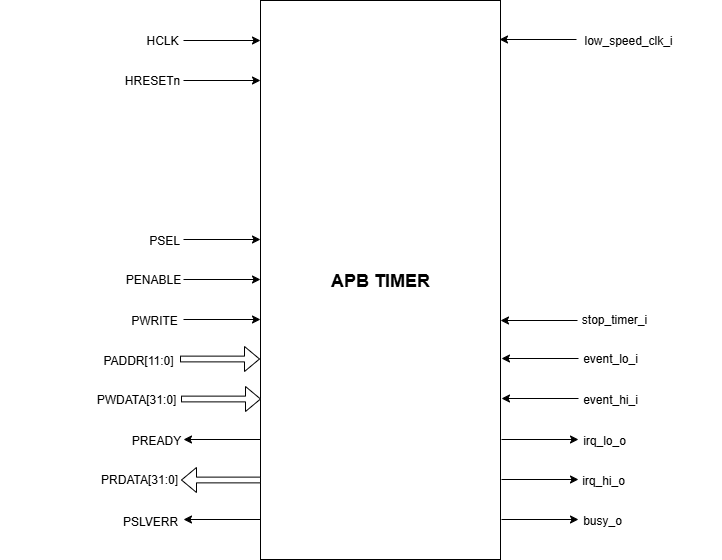

The diagram above was exported from draw.io. Its source (the exported page's mxGraphModel, read from the mxfile embedded in the PNG):
<mxGraphModel dx="1412" dy="797" grid="1" gridSize="10" guides="1" tooltips="1" connect="1" arrows="1" fold="1" page="1" pageScale="1" pageWidth="850" pageHeight="1100" math="0" shadow="0">
  <root>
    <mxCell id="0" />
    <mxCell id="1" parent="0" />
    <mxCell id="QNs9ID_gaYopoQt0Wrd0-1" value="&lt;font style=&quot;font-size: 18px;&quot;&gt;&lt;b&gt;APB TIMER&lt;/b&gt;&lt;/font&gt;" style="rounded=0;whiteSpace=wrap;html=1;" parent="1" vertex="1">
      <mxGeometry x="280" y="201" width="240" height="559" as="geometry" />
    </mxCell>
    <mxCell id="QNs9ID_gaYopoQt0Wrd0-3" value="" style="endArrow=classic;html=1;rounded=0;" parent="1" edge="1">
      <mxGeometry width="50" height="50" relative="1" as="geometry">
        <mxPoint x="203" y="241" as="sourcePoint" />
        <mxPoint x="280" y="241" as="targetPoint" />
      </mxGeometry>
    </mxCell>
    <mxCell id="QNs9ID_gaYopoQt0Wrd0-4" value="" style="endArrow=classic;html=1;rounded=0;" parent="1" edge="1">
      <mxGeometry width="50" height="50" relative="1" as="geometry">
        <mxPoint x="203" y="281" as="sourcePoint" />
        <mxPoint x="280" y="281" as="targetPoint" />
      </mxGeometry>
    </mxCell>
    <mxCell id="QNs9ID_gaYopoQt0Wrd0-5" value="" style="endArrow=classic;html=1;rounded=0;" parent="1" edge="1">
      <mxGeometry width="50" height="50" relative="1" as="geometry">
        <mxPoint x="203" y="440" as="sourcePoint" />
        <mxPoint x="280" y="440" as="targetPoint" />
      </mxGeometry>
    </mxCell>
    <mxCell id="QNs9ID_gaYopoQt0Wrd0-7" value="" style="endArrow=classic;html=1;rounded=0;" parent="1" edge="1">
      <mxGeometry width="50" height="50" relative="1" as="geometry">
        <mxPoint x="203" y="480" as="sourcePoint" />
        <mxPoint x="280" y="480" as="targetPoint" />
      </mxGeometry>
    </mxCell>
    <mxCell id="QNs9ID_gaYopoQt0Wrd0-8" value="" style="endArrow=classic;html=1;rounded=0;" parent="1" edge="1">
      <mxGeometry width="50" height="50" relative="1" as="geometry">
        <mxPoint x="203" y="520" as="sourcePoint" />
        <mxPoint x="280" y="520" as="targetPoint" />
      </mxGeometry>
    </mxCell>
    <mxCell id="QNs9ID_gaYopoQt0Wrd0-9" value="" style="html=1;shadow=0;dashed=0;align=center;verticalAlign=middle;shape=mxgraph.arrows2.arrow;dy=0.77;dx=15;notch=0;" parent="1" vertex="1">
      <mxGeometry x="200" y="547" width="79" height="25" as="geometry" />
    </mxCell>
    <mxCell id="QNs9ID_gaYopoQt0Wrd0-10" value="" style="html=1;shadow=0;dashed=0;align=center;verticalAlign=middle;shape=mxgraph.arrows2.arrow;dy=0.77;dx=15;notch=0;" parent="1" vertex="1">
      <mxGeometry x="201" y="587" width="79" height="25" as="geometry" />
    </mxCell>
    <mxCell id="QNs9ID_gaYopoQt0Wrd0-11" value="" style="endArrow=classic;html=1;rounded=0;" parent="1" edge="1">
      <mxGeometry width="50" height="50" relative="1" as="geometry">
        <mxPoint x="280" y="640" as="sourcePoint" />
        <mxPoint x="203" y="640" as="targetPoint" />
      </mxGeometry>
    </mxCell>
    <mxCell id="QNs9ID_gaYopoQt0Wrd0-12" value="" style="html=1;shadow=0;dashed=0;align=center;verticalAlign=middle;shape=mxgraph.arrows2.arrow;dy=0.77;dx=15;notch=0;direction=west;" parent="1" vertex="1">
      <mxGeometry x="201" y="668" width="79" height="25" as="geometry" />
    </mxCell>
    <mxCell id="QNs9ID_gaYopoQt0Wrd0-13" value="" style="endArrow=classic;html=1;rounded=0;" parent="1" edge="1">
      <mxGeometry width="50" height="50" relative="1" as="geometry">
        <mxPoint x="280" y="720" as="sourcePoint" />
        <mxPoint x="203" y="720" as="targetPoint" />
      </mxGeometry>
    </mxCell>
    <mxCell id="QNs9ID_gaYopoQt0Wrd0-20" value="" style="endArrow=classic;html=1;rounded=0;" parent="1" edge="1">
      <mxGeometry width="50" height="50" relative="1" as="geometry">
        <mxPoint x="596" y="240" as="sourcePoint" />
        <mxPoint x="519" y="240" as="targetPoint" />
      </mxGeometry>
    </mxCell>
    <mxCell id="QNs9ID_gaYopoQt0Wrd0-22" value="HCLK" style="text;strokeColor=none;align=center;fillColor=none;html=1;verticalAlign=middle;whiteSpace=wrap;rounded=0;" parent="1" vertex="1">
      <mxGeometry x="152" y="226" width="60" height="30" as="geometry" />
    </mxCell>
    <mxCell id="QNs9ID_gaYopoQt0Wrd0-23" value="HRESETn" style="text;strokeColor=none;align=center;fillColor=none;html=1;verticalAlign=middle;whiteSpace=wrap;rounded=0;" parent="1" vertex="1">
      <mxGeometry x="142" y="266" width="60" height="30" as="geometry" />
    </mxCell>
    <mxCell id="QNs9ID_gaYopoQt0Wrd0-24" value="PSEL" style="text;strokeColor=none;align=center;fillColor=none;html=1;verticalAlign=middle;whiteSpace=wrap;rounded=0;" parent="1" vertex="1">
      <mxGeometry x="154" y="426" width="60" height="30" as="geometry" />
    </mxCell>
    <mxCell id="QNs9ID_gaYopoQt0Wrd0-25" value="PENABLE" style="text;strokeColor=none;align=center;fillColor=none;html=1;verticalAlign=middle;whiteSpace=wrap;rounded=0;" parent="1" vertex="1">
      <mxGeometry x="143" y="465" width="60" height="30" as="geometry" />
    </mxCell>
    <mxCell id="QNs9ID_gaYopoQt0Wrd0-27" value="PWRITE" style="text;strokeColor=none;align=center;fillColor=none;html=1;verticalAlign=middle;whiteSpace=wrap;rounded=0;" parent="1" vertex="1">
      <mxGeometry x="144" y="506" width="60" height="30" as="geometry" />
    </mxCell>
    <mxCell id="QNs9ID_gaYopoQt0Wrd0-29" value="PADDR[11:0]" style="text;strokeColor=none;align=center;fillColor=none;html=1;verticalAlign=middle;whiteSpace=wrap;rounded=0;" parent="1" vertex="1">
      <mxGeometry x="120" y="546" width="76" height="30" as="geometry" />
    </mxCell>
    <mxCell id="QNs9ID_gaYopoQt0Wrd0-30" value="PWDATA[3&lt;span style=&quot;background-color: transparent; color: light-dark(rgb(0, 0, 0), rgb(255, 255, 255));&quot;&gt;1:0]&lt;/span&gt;" style="text;strokeColor=none;align=center;fillColor=none;html=1;verticalAlign=middle;whiteSpace=wrap;rounded=0;" parent="1" vertex="1">
      <mxGeometry x="118" y="585" width="76" height="30" as="geometry" />
    </mxCell>
    <mxCell id="QNs9ID_gaYopoQt0Wrd0-31" value="PREADY" style="text;strokeColor=none;align=center;fillColor=none;html=1;verticalAlign=middle;whiteSpace=wrap;rounded=0;" parent="1" vertex="1">
      <mxGeometry x="146" y="626" width="60" height="30" as="geometry" />
    </mxCell>
    <mxCell id="QNs9ID_gaYopoQt0Wrd0-32" value="PRDATA[3&lt;span style=&quot;background-color: transparent; color: light-dark(rgb(0, 0, 0), rgb(255, 255, 255));&quot;&gt;1:0]&lt;/span&gt;" style="text;strokeColor=none;align=center;fillColor=none;html=1;verticalAlign=middle;whiteSpace=wrap;rounded=0;" parent="1" vertex="1">
      <mxGeometry x="121" y="665" width="76" height="30" as="geometry" />
    </mxCell>
    <mxCell id="QNs9ID_gaYopoQt0Wrd0-33" value="PSLVERR" style="text;strokeColor=none;align=center;fillColor=none;html=1;verticalAlign=middle;whiteSpace=wrap;rounded=0;" parent="1" vertex="1">
      <mxGeometry x="140" y="707" width="60" height="30" as="geometry" />
    </mxCell>
    <mxCell id="QNs9ID_gaYopoQt0Wrd0-35" value="event_lo_i" style="text;strokeColor=none;align=center;fillColor=none;html=1;verticalAlign=middle;whiteSpace=wrap;rounded=0;" parent="1" vertex="1">
      <mxGeometry x="592" y="544" width="76" height="30" as="geometry" />
    </mxCell>
    <mxCell id="QNs9ID_gaYopoQt0Wrd0-38" value="irq_lo_o" style="text;strokeColor=none;align=center;fillColor=none;html=1;verticalAlign=middle;whiteSpace=wrap;rounded=0;" parent="1" vertex="1">
      <mxGeometry x="586" y="626" width="76" height="30" as="geometry" />
    </mxCell>
    <mxCell id="QNs9ID_gaYopoQt0Wrd0-40" value="busy_o" style="text;strokeColor=none;align=center;fillColor=none;html=1;verticalAlign=middle;whiteSpace=wrap;rounded=0;" parent="1" vertex="1">
      <mxGeometry x="584" y="706" width="76" height="30" as="geometry" />
    </mxCell>
    <mxCell id="QNs9ID_gaYopoQt0Wrd0-41" value="low_speed_clk_i" style="text;strokeColor=none;align=center;fillColor=none;html=1;verticalAlign=middle;whiteSpace=wrap;rounded=0;" parent="1" vertex="1">
      <mxGeometry x="610" y="226" width="76" height="30" as="geometry" />
    </mxCell>
    <mxCell id="QNs9ID_gaYopoQt0Wrd0-42" value="stop_timer_i" style="text;strokeColor=none;align=center;fillColor=none;html=1;verticalAlign=middle;whiteSpace=wrap;rounded=0;" parent="1" vertex="1">
      <mxGeometry x="596" y="505" width="76" height="30" as="geometry" />
    </mxCell>
    <mxCell id="QNs9ID_gaYopoQt0Wrd0-45" value="" style="rounded=0;whiteSpace=wrap;html=1;strokeColor=#FFFFFF;direction=south;" parent="1" vertex="1">
      <mxGeometry x="20" y="427" width="60" height="120" as="geometry" />
    </mxCell>
    <mxCell id="QNs9ID_gaYopoQt0Wrd0-46" value="" style="rounded=0;whiteSpace=wrap;html=1;strokeColor=#FFFFFF;direction=south;" parent="1" vertex="1">
      <mxGeometry x="681" y="413" width="60" height="120" as="geometry" />
    </mxCell>
    <mxCell id="P6viIaRHv8m6O9JehU5N-1" value="" style="endArrow=classic;html=1;rounded=0;" parent="1" edge="1">
      <mxGeometry width="50" height="50" relative="1" as="geometry">
        <mxPoint x="597" y="521" as="sourcePoint" />
        <mxPoint x="520" y="521" as="targetPoint" />
      </mxGeometry>
    </mxCell>
    <mxCell id="P6viIaRHv8m6O9JehU5N-2" value="" style="endArrow=classic;html=1;rounded=0;" parent="1" edge="1">
      <mxGeometry width="50" height="50" relative="1" as="geometry">
        <mxPoint x="598" y="559" as="sourcePoint" />
        <mxPoint x="521" y="559" as="targetPoint" />
      </mxGeometry>
    </mxCell>
    <mxCell id="P6viIaRHv8m6O9JehU5N-3" value="" style="endArrow=classic;html=1;rounded=0;" parent="1" edge="1">
      <mxGeometry width="50" height="50" relative="1" as="geometry">
        <mxPoint x="598" y="599" as="sourcePoint" />
        <mxPoint x="521" y="599" as="targetPoint" />
      </mxGeometry>
    </mxCell>
    <mxCell id="P6viIaRHv8m6O9JehU5N-4" value="event_hi_i" style="text;strokeColor=none;align=center;fillColor=none;html=1;verticalAlign=middle;whiteSpace=wrap;rounded=0;" parent="1" vertex="1">
      <mxGeometry x="592" y="585" width="76" height="30" as="geometry" />
    </mxCell>
    <mxCell id="P6viIaRHv8m6O9JehU5N-5" value="" style="endArrow=classic;html=1;rounded=0;" parent="1" edge="1">
      <mxGeometry width="50" height="50" relative="1" as="geometry">
        <mxPoint x="521" y="640" as="sourcePoint" />
        <mxPoint x="598" y="640" as="targetPoint" />
      </mxGeometry>
    </mxCell>
    <mxCell id="P6viIaRHv8m6O9JehU5N-6" value="" style="endArrow=classic;html=1;rounded=0;" parent="1" edge="1">
      <mxGeometry width="50" height="50" relative="1" as="geometry">
        <mxPoint x="521" y="680" as="sourcePoint" />
        <mxPoint x="598" y="680" as="targetPoint" />
      </mxGeometry>
    </mxCell>
    <mxCell id="P6viIaRHv8m6O9JehU5N-7" value="" style="endArrow=classic;html=1;rounded=0;" parent="1" edge="1">
      <mxGeometry width="50" height="50" relative="1" as="geometry">
        <mxPoint x="521" y="720" as="sourcePoint" />
        <mxPoint x="598" y="720" as="targetPoint" />
      </mxGeometry>
    </mxCell>
    <mxCell id="P6viIaRHv8m6O9JehU5N-8" value="irq_hi_o" style="text;strokeColor=none;align=center;fillColor=none;html=1;verticalAlign=middle;whiteSpace=wrap;rounded=0;" parent="1" vertex="1">
      <mxGeometry x="585" y="666" width="76" height="30" as="geometry" />
    </mxCell>
    <mxCell id="-lJ-rwTYlj3RXWk4ntkr-15" value="" style="rounded=0;whiteSpace=wrap;html=1;strokeColor=#FFFFFF;direction=south;" parent="1" vertex="1">
      <mxGeometry x="40" y="597" width="60" height="120" as="geometry" />
    </mxCell>
    <mxCell id="13mBk3MZHmfMwK6Cbb85-4" value="" style="edgeStyle=orthogonalEdgeStyle;rounded=0;orthogonalLoop=1;jettySize=auto;html=1;" edge="1" parent="1" source="13mBk3MZHmfMwK6Cbb85-1">
      <mxGeometry relative="1" as="geometry">
        <mxPoint x="319" y="373.5" as="targetPoint" />
      </mxGeometry>
    </mxCell>
  </root>
</mxGraphModel>